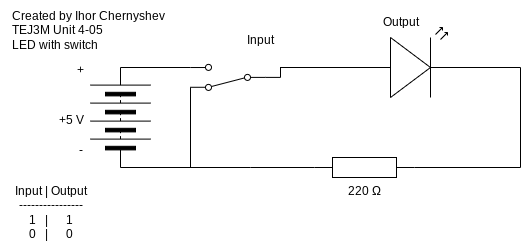

The diagram above was exported from draw.io. Its source (the exported page's mxGraphModel, read from the mxfile embedded in the PNG):
<mxGraphModel dx="1086" dy="774" grid="1" gridSize="10" guides="1" tooltips="1" connect="1" arrows="1" fold="1" page="1" pageScale="1" pageWidth="827" pageHeight="1169" math="0" shadow="0">
  <root>
    <mxCell id="0" />
    <mxCell id="1" parent="0" />
    <mxCell id="3" value="220 Ω" style="pointerEvents=1;verticalLabelPosition=bottom;shadow=0;dashed=0;align=center;html=1;verticalAlign=top;shape=mxgraph.electrical.resistors.resistor_1;" parent="1" vertex="1">
      <mxGeometry x="314" y="170" width="100" height="20" as="geometry" />
    </mxCell>
    <mxCell id="5" style="edgeStyle=none;html=1;exitX=1;exitY=0.5;exitDx=0;exitDy=0;rounded=0;curved=0;strokeColor=default;endArrow=none;endFill=0;" parent="1" edge="1">
      <mxGeometry relative="1" as="geometry">
        <mxPoint x="120" y="80" as="sourcePoint" />
        <mxPoint x="190" y="80" as="targetPoint" />
      </mxGeometry>
    </mxCell>
    <mxCell id="6" style="edgeStyle=none;html=1;exitDx=0;exitDy=0;entryX=0;entryY=0.5;entryDx=0;entryDy=0;entryPerimeter=0;endArrow=none;endFill=0;" parent="1" target="3" edge="1">
      <mxGeometry relative="1" as="geometry">
        <mxPoint x="250" y="180" as="sourcePoint" />
      </mxGeometry>
    </mxCell>
    <mxCell id="7" style="edgeStyle=orthogonalEdgeStyle;html=1;exitX=1;exitY=0.5;exitDx=0;exitDy=0;exitPerimeter=0;entryX=1;entryY=0.5;entryDx=0;entryDy=0;entryPerimeter=0;endArrow=none;endFill=0;rounded=0;curved=0;strokeColor=default;" parent="1" target="3" edge="1">
      <mxGeometry relative="1" as="geometry">
        <mxPoint x="330" y="79.99999999999994" as="sourcePoint" />
        <Array as="points">
          <mxPoint x="520" y="80" />
          <mxPoint x="520" y="180" />
        </Array>
      </mxGeometry>
    </mxCell>
    <mxCell id="8" value="" style="pointerEvents=1;verticalLabelPosition=bottom;shadow=0;dashed=0;align=center;html=1;verticalAlign=top;shape=mxgraph.electrical.miscellaneous.batteryStack;rotation=-90;" parent="1" vertex="1">
      <mxGeometry x="70" y="100" width="100" height="60" as="geometry" />
    </mxCell>
    <mxCell id="9" value="+5 V" style="text;html=1;align=center;verticalAlign=middle;resizable=0;points=[];autosize=1;strokeColor=none;fillColor=none;" parent="1" vertex="1">
      <mxGeometry x="46" y="118" width="50" height="30" as="geometry" />
    </mxCell>
    <mxCell id="10" value="Created by Ihor Chernyshev&lt;div&gt;TEJ3M Unit 4-05&lt;/div&gt;&lt;div&gt;LED with switch&lt;/div&gt;" style="text;html=1;align=left;verticalAlign=middle;resizable=0;points=[];autosize=1;strokeColor=none;fillColor=none;" parent="1" vertex="1">
      <mxGeometry x="10" y="13" width="180" height="60" as="geometry" />
    </mxCell>
    <mxCell id="13" style="edgeStyle=none;html=1;exitDx=0;exitDy=0;exitPerimeter=0;endArrow=none;endFill=0;" parent="1" edge="1">
      <mxGeometry relative="1" as="geometry">
        <mxPoint x="280" y="80" as="targetPoint" />
        <mxPoint x="280" y="80" as="sourcePoint" />
      </mxGeometry>
    </mxCell>
    <mxCell id="11" value="" style="verticalLabelPosition=bottom;shadow=0;dashed=0;align=center;html=1;verticalAlign=top;shape=mxgraph.electrical.opto_electronics.led_2;pointerEvents=1;" parent="1" vertex="1">
      <mxGeometry x="360" y="40" width="100" height="70" as="geometry" />
    </mxCell>
    <mxCell id="14" value="+" style="text;html=1;align=center;verticalAlign=middle;resizable=0;points=[];autosize=1;strokeColor=none;fillColor=none;" parent="1" vertex="1">
      <mxGeometry x="65" y="68" width="30" height="30" as="geometry" />
    </mxCell>
    <mxCell id="15" value="-" style="text;html=1;align=center;verticalAlign=middle;resizable=0;points=[];autosize=1;strokeColor=none;fillColor=none;" parent="1" vertex="1">
      <mxGeometry x="65" y="148" width="30" height="30" as="geometry" />
    </mxCell>
    <mxCell id="16" value="Output" style="text;html=1;align=center;verticalAlign=middle;resizable=0;points=[];autosize=1;strokeColor=none;fillColor=none;" parent="1" vertex="1">
      <mxGeometry x="370" y="20" width="60" height="30" as="geometry" />
    </mxCell>
    <mxCell id="17" value="&lt;div&gt;&lt;font color=&quot;#000000&quot;&gt;Input | Output&lt;/font&gt;&lt;/div&gt;&lt;div&gt;&lt;font color=&quot;#000000&quot;&gt;----------------&lt;/font&gt;&lt;/div&gt;&lt;div&gt;&lt;font color=&quot;#000000&quot;&gt;1&amp;nbsp; &amp;nbsp;|&amp;nbsp; &amp;nbsp; &amp;nbsp; 1&lt;/font&gt;&lt;/div&gt;&lt;div&gt;&lt;font color=&quot;#000000&quot;&gt;0&amp;nbsp; &amp;nbsp;|&amp;nbsp; &amp;nbsp; &amp;nbsp; 0&lt;/font&gt;&lt;/div&gt;" style="text;html=1;align=center;verticalAlign=middle;resizable=0;points=[];autosize=1;strokeColor=none;fillColor=none;" parent="1" vertex="1">
      <mxGeometry y="190" width="100" height="70" as="geometry" />
    </mxCell>
    <mxCell id="21" value="" style="edgeStyle=none;html=1;endArrow=none;endFill=0;" parent="1" edge="1">
      <mxGeometry relative="1" as="geometry">
        <mxPoint x="280" y="80" as="targetPoint" />
        <mxPoint x="370" y="80" as="sourcePoint" />
      </mxGeometry>
    </mxCell>
    <mxCell id="25" value="" style="edgeStyle=none;html=1;exitX=0;exitY=0.5;exitDx=0;exitDy=0;entryDx=0;entryDy=0;entryPerimeter=0;endArrow=none;endFill=0;" parent="1" edge="1">
      <mxGeometry relative="1" as="geometry">
        <mxPoint x="120" y="180" as="sourcePoint" />
        <mxPoint x="250" y="180" as="targetPoint" />
      </mxGeometry>
    </mxCell>
    <mxCell id="27" value="Input" style="text;html=1;align=center;verticalAlign=middle;resizable=0;points=[];autosize=1;strokeColor=none;fillColor=none;" parent="1" vertex="1">
      <mxGeometry x="235" y="38" width="50" height="30" as="geometry" />
    </mxCell>
    <mxCell id="29" style="edgeStyle=none;html=1;exitX=1;exitY=0.12;exitDx=0;exitDy=0;endArrow=none;endFill=0;" parent="1" source="28" edge="1">
      <mxGeometry relative="1" as="geometry">
        <mxPoint x="190.00000000000006" y="180" as="targetPoint" />
      </mxGeometry>
    </mxCell>
    <mxCell id="30" style="edgeStyle=orthogonalEdgeStyle;html=1;exitX=0;exitY=0.5;exitDx=0;exitDy=0;endArrow=none;endFill=0;rounded=0;curved=0;" parent="1" source="28" edge="1">
      <mxGeometry relative="1" as="geometry">
        <mxPoint x="280" y="79.5" as="targetPoint" />
      </mxGeometry>
    </mxCell>
    <mxCell id="28" value="" style="html=1;shape=mxgraph.electrical.electro-mechanical.twoWaySwitch;aspect=fixed;elSwitchState=2;rotation=-180;" parent="1" vertex="1">
      <mxGeometry x="190" y="76.9" width="75" height="26" as="geometry" />
    </mxCell>
  </root>
</mxGraphModel>